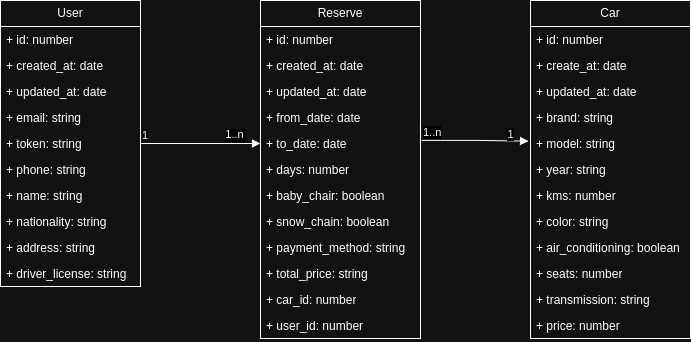

The diagram above was exported from draw.io. Its source (the exported page's mxGraphModel, read from the mxfile embedded in the PNG):
<mxGraphModel dx="1509" dy="794" grid="1" gridSize="10" guides="1" tooltips="1" connect="1" arrows="1" fold="1" page="1" pageScale="1" pageWidth="827" pageHeight="1169" math="0" shadow="0">
  <root>
    <mxCell id="0" />
    <mxCell id="1" parent="0" />
    <mxCell id="-CaginxYkYDf9lMo7X56-51" value="" style="group" vertex="1" connectable="0" parent="1">
      <mxGeometry x="20" y="160" width="690" height="338" as="geometry" />
    </mxCell>
    <mxCell id="-CaginxYkYDf9lMo7X56-44" value="1..n" style="edgeLabel;resizable=0;align=center;verticalAlign=middle;textShadow=0;rotation=0;" connectable="0" vertex="1" parent="-CaginxYkYDf9lMo7X56-51">
      <mxGeometry x="230" y="149.99999999999994" as="geometry">
        <mxPoint x="4" y="-17" as="offset" />
      </mxGeometry>
    </mxCell>
    <mxCell id="-CaginxYkYDf9lMo7X56-1" value="User" style="swimlane;fontStyle=0;childLayout=stackLayout;horizontal=1;startSize=26;fillColor=none;horizontalStack=0;resizeParent=1;resizeParentMax=0;resizeLast=0;collapsible=1;marginBottom=0;whiteSpace=wrap;html=1;" vertex="1" parent="-CaginxYkYDf9lMo7X56-51">
      <mxGeometry width="140" height="286" as="geometry" />
    </mxCell>
    <mxCell id="-CaginxYkYDf9lMo7X56-2" value="+ id: number" style="text;strokeColor=none;fillColor=none;align=left;verticalAlign=top;spacingLeft=4;spacingRight=4;overflow=hidden;rotatable=0;points=[[0,0.5],[1,0.5]];portConstraint=eastwest;whiteSpace=wrap;html=1;" vertex="1" parent="-CaginxYkYDf9lMo7X56-1">
      <mxGeometry y="26" width="140" height="26" as="geometry" />
    </mxCell>
    <mxCell id="-CaginxYkYDf9lMo7X56-3" value="+ created_at: date" style="text;strokeColor=none;fillColor=none;align=left;verticalAlign=top;spacingLeft=4;spacingRight=4;overflow=hidden;rotatable=0;points=[[0,0.5],[1,0.5]];portConstraint=eastwest;whiteSpace=wrap;html=1;" vertex="1" parent="-CaginxYkYDf9lMo7X56-1">
      <mxGeometry y="52" width="140" height="26" as="geometry" />
    </mxCell>
    <mxCell id="-CaginxYkYDf9lMo7X56-4" value="+ updated_at: date" style="text;strokeColor=none;fillColor=none;align=left;verticalAlign=top;spacingLeft=4;spacingRight=4;overflow=hidden;rotatable=0;points=[[0,0.5],[1,0.5]];portConstraint=eastwest;whiteSpace=wrap;html=1;" vertex="1" parent="-CaginxYkYDf9lMo7X56-1">
      <mxGeometry y="78" width="140" height="26" as="geometry" />
    </mxCell>
    <mxCell id="-CaginxYkYDf9lMo7X56-10" value="+ email: string" style="text;strokeColor=none;fillColor=none;align=left;verticalAlign=top;spacingLeft=4;spacingRight=4;overflow=hidden;rotatable=0;points=[[0,0.5],[1,0.5]];portConstraint=eastwest;whiteSpace=wrap;html=1;" vertex="1" parent="-CaginxYkYDf9lMo7X56-1">
      <mxGeometry y="104" width="140" height="26" as="geometry" />
    </mxCell>
    <mxCell id="-CaginxYkYDf9lMo7X56-14" value="+ token: string" style="text;strokeColor=none;fillColor=none;align=left;verticalAlign=top;spacingLeft=4;spacingRight=4;overflow=hidden;rotatable=0;points=[[0,0.5],[1,0.5]];portConstraint=eastwest;whiteSpace=wrap;html=1;" vertex="1" parent="-CaginxYkYDf9lMo7X56-1">
      <mxGeometry y="130" width="140" height="26" as="geometry" />
    </mxCell>
    <mxCell id="-CaginxYkYDf9lMo7X56-9" value="+ phone: string" style="text;strokeColor=none;fillColor=none;align=left;verticalAlign=top;spacingLeft=4;spacingRight=4;overflow=hidden;rotatable=0;points=[[0,0.5],[1,0.5]];portConstraint=eastwest;whiteSpace=wrap;html=1;" vertex="1" parent="-CaginxYkYDf9lMo7X56-1">
      <mxGeometry y="156" width="140" height="26" as="geometry" />
    </mxCell>
    <mxCell id="-CaginxYkYDf9lMo7X56-8" value="+ name: string" style="text;strokeColor=none;fillColor=none;align=left;verticalAlign=top;spacingLeft=4;spacingRight=4;overflow=hidden;rotatable=0;points=[[0,0.5],[1,0.5]];portConstraint=eastwest;whiteSpace=wrap;html=1;" vertex="1" parent="-CaginxYkYDf9lMo7X56-1">
      <mxGeometry y="182" width="140" height="26" as="geometry" />
    </mxCell>
    <mxCell id="-CaginxYkYDf9lMo7X56-7" value="+ nationality: string" style="text;strokeColor=none;fillColor=none;align=left;verticalAlign=top;spacingLeft=4;spacingRight=4;overflow=hidden;rotatable=0;points=[[0,0.5],[1,0.5]];portConstraint=eastwest;whiteSpace=wrap;html=1;" vertex="1" parent="-CaginxYkYDf9lMo7X56-1">
      <mxGeometry y="208" width="140" height="26" as="geometry" />
    </mxCell>
    <mxCell id="-CaginxYkYDf9lMo7X56-11" value="+ address: string" style="text;strokeColor=none;fillColor=none;align=left;verticalAlign=top;spacingLeft=4;spacingRight=4;overflow=hidden;rotatable=0;points=[[0,0.5],[1,0.5]];portConstraint=eastwest;whiteSpace=wrap;html=1;" vertex="1" parent="-CaginxYkYDf9lMo7X56-1">
      <mxGeometry y="234" width="140" height="26" as="geometry" />
    </mxCell>
    <mxCell id="-CaginxYkYDf9lMo7X56-12" value="+ driver_license: string" style="text;strokeColor=none;fillColor=none;align=left;verticalAlign=top;spacingLeft=4;spacingRight=4;overflow=hidden;rotatable=0;points=[[0,0.5],[1,0.5]];portConstraint=eastwest;whiteSpace=wrap;html=1;" vertex="1" parent="-CaginxYkYDf9lMo7X56-1">
      <mxGeometry y="260" width="140" height="26" as="geometry" />
    </mxCell>
    <mxCell id="-CaginxYkYDf9lMo7X56-15" value="Reserve" style="swimlane;fontStyle=0;childLayout=stackLayout;horizontal=1;startSize=26;fillColor=none;horizontalStack=0;resizeParent=1;resizeParentMax=0;resizeLast=0;collapsible=1;marginBottom=0;whiteSpace=wrap;html=1;" vertex="1" parent="-CaginxYkYDf9lMo7X56-51">
      <mxGeometry x="260" width="160" height="338" as="geometry" />
    </mxCell>
    <mxCell id="-CaginxYkYDf9lMo7X56-16" value="+ id: number" style="text;strokeColor=none;fillColor=none;align=left;verticalAlign=top;spacingLeft=4;spacingRight=4;overflow=hidden;rotatable=0;points=[[0,0.5],[1,0.5]];portConstraint=eastwest;whiteSpace=wrap;html=1;" vertex="1" parent="-CaginxYkYDf9lMo7X56-15">
      <mxGeometry y="26" width="160" height="26" as="geometry" />
    </mxCell>
    <mxCell id="-CaginxYkYDf9lMo7X56-17" value="+ created_at: date" style="text;strokeColor=none;fillColor=none;align=left;verticalAlign=top;spacingLeft=4;spacingRight=4;overflow=hidden;rotatable=0;points=[[0,0.5],[1,0.5]];portConstraint=eastwest;whiteSpace=wrap;html=1;" vertex="1" parent="-CaginxYkYDf9lMo7X56-15">
      <mxGeometry y="52" width="160" height="26" as="geometry" />
    </mxCell>
    <mxCell id="-CaginxYkYDf9lMo7X56-18" value="+ updated_at: date" style="text;strokeColor=none;fillColor=none;align=left;verticalAlign=top;spacingLeft=4;spacingRight=4;overflow=hidden;rotatable=0;points=[[0,0.5],[1,0.5]];portConstraint=eastwest;whiteSpace=wrap;html=1;" vertex="1" parent="-CaginxYkYDf9lMo7X56-15">
      <mxGeometry y="78" width="160" height="26" as="geometry" />
    </mxCell>
    <mxCell id="-CaginxYkYDf9lMo7X56-24" value="+ from_date: date" style="text;strokeColor=none;fillColor=none;align=left;verticalAlign=top;spacingLeft=4;spacingRight=4;overflow=hidden;rotatable=0;points=[[0,0.5],[1,0.5]];portConstraint=eastwest;whiteSpace=wrap;html=1;" vertex="1" parent="-CaginxYkYDf9lMo7X56-15">
      <mxGeometry y="104" width="160" height="26" as="geometry" />
    </mxCell>
    <mxCell id="-CaginxYkYDf9lMo7X56-23" value="+ to_date: date" style="text;strokeColor=none;fillColor=none;align=left;verticalAlign=top;spacingLeft=4;spacingRight=4;overflow=hidden;rotatable=0;points=[[0,0.5],[1,0.5]];portConstraint=eastwest;whiteSpace=wrap;html=1;" vertex="1" parent="-CaginxYkYDf9lMo7X56-15">
      <mxGeometry y="130" width="160" height="26" as="geometry" />
    </mxCell>
    <mxCell id="-CaginxYkYDf9lMo7X56-22" value="+ days: number" style="text;strokeColor=none;fillColor=none;align=left;verticalAlign=top;spacingLeft=4;spacingRight=4;overflow=hidden;rotatable=0;points=[[0,0.5],[1,0.5]];portConstraint=eastwest;whiteSpace=wrap;html=1;" vertex="1" parent="-CaginxYkYDf9lMo7X56-15">
      <mxGeometry y="156" width="160" height="26" as="geometry" />
    </mxCell>
    <mxCell id="-CaginxYkYDf9lMo7X56-21" value="+ baby_chair: boolean" style="text;strokeColor=none;fillColor=none;align=left;verticalAlign=top;spacingLeft=4;spacingRight=4;overflow=hidden;rotatable=0;points=[[0,0.5],[1,0.5]];portConstraint=eastwest;whiteSpace=wrap;html=1;" vertex="1" parent="-CaginxYkYDf9lMo7X56-15">
      <mxGeometry y="182" width="160" height="26" as="geometry" />
    </mxCell>
    <mxCell id="-CaginxYkYDf9lMo7X56-20" value="+ snow_chain: boolean" style="text;strokeColor=none;fillColor=none;align=left;verticalAlign=top;spacingLeft=4;spacingRight=4;overflow=hidden;rotatable=0;points=[[0,0.5],[1,0.5]];portConstraint=eastwest;whiteSpace=wrap;html=1;" vertex="1" parent="-CaginxYkYDf9lMo7X56-15">
      <mxGeometry y="208" width="160" height="26" as="geometry" />
    </mxCell>
    <mxCell id="-CaginxYkYDf9lMo7X56-19" value="+ payment_method: string" style="text;strokeColor=none;fillColor=none;align=left;verticalAlign=top;spacingLeft=4;spacingRight=4;overflow=hidden;rotatable=0;points=[[0,0.5],[1,0.5]];portConstraint=eastwest;whiteSpace=wrap;html=1;" vertex="1" parent="-CaginxYkYDf9lMo7X56-15">
      <mxGeometry y="234" width="160" height="26" as="geometry" />
    </mxCell>
    <mxCell id="-CaginxYkYDf9lMo7X56-26" value="+ total_price: string" style="text;strokeColor=none;fillColor=none;align=left;verticalAlign=top;spacingLeft=4;spacingRight=4;overflow=hidden;rotatable=0;points=[[0,0.5],[1,0.5]];portConstraint=eastwest;whiteSpace=wrap;html=1;" vertex="1" parent="-CaginxYkYDf9lMo7X56-15">
      <mxGeometry y="260" width="160" height="26" as="geometry" />
    </mxCell>
    <mxCell id="-CaginxYkYDf9lMo7X56-25" value="+ car_id: number" style="text;strokeColor=none;fillColor=none;align=left;verticalAlign=top;spacingLeft=4;spacingRight=4;overflow=hidden;rotatable=0;points=[[0,0.5],[1,0.5]];portConstraint=eastwest;whiteSpace=wrap;html=1;" vertex="1" parent="-CaginxYkYDf9lMo7X56-15">
      <mxGeometry y="286" width="160" height="26" as="geometry" />
    </mxCell>
    <mxCell id="-CaginxYkYDf9lMo7X56-27" value="+ user_id: number" style="text;strokeColor=none;fillColor=none;align=left;verticalAlign=top;spacingLeft=4;spacingRight=4;overflow=hidden;rotatable=0;points=[[0,0.5],[1,0.5]];portConstraint=eastwest;whiteSpace=wrap;html=1;" vertex="1" parent="-CaginxYkYDf9lMo7X56-15">
      <mxGeometry y="312" width="160" height="26" as="geometry" />
    </mxCell>
    <mxCell id="-CaginxYkYDf9lMo7X56-28" value="Car" style="swimlane;fontStyle=0;childLayout=stackLayout;horizontal=1;startSize=26;fillColor=none;horizontalStack=0;resizeParent=1;resizeParentMax=0;resizeLast=0;collapsible=1;marginBottom=0;whiteSpace=wrap;html=1;" vertex="1" parent="-CaginxYkYDf9lMo7X56-51">
      <mxGeometry x="530" width="160" height="338" as="geometry" />
    </mxCell>
    <mxCell id="-CaginxYkYDf9lMo7X56-29" value="+ id: number" style="text;strokeColor=none;fillColor=none;align=left;verticalAlign=top;spacingLeft=4;spacingRight=4;overflow=hidden;rotatable=0;points=[[0,0.5],[1,0.5]];portConstraint=eastwest;whiteSpace=wrap;html=1;" vertex="1" parent="-CaginxYkYDf9lMo7X56-28">
      <mxGeometry y="26" width="160" height="26" as="geometry" />
    </mxCell>
    <mxCell id="-CaginxYkYDf9lMo7X56-41" value="+ create_at: date" style="text;strokeColor=none;fillColor=none;align=left;verticalAlign=top;spacingLeft=4;spacingRight=4;overflow=hidden;rotatable=0;points=[[0,0.5],[1,0.5]];portConstraint=eastwest;whiteSpace=wrap;html=1;" vertex="1" parent="-CaginxYkYDf9lMo7X56-28">
      <mxGeometry y="52" width="160" height="26" as="geometry" />
    </mxCell>
    <mxCell id="-CaginxYkYDf9lMo7X56-40" value="+ updated_at: date" style="text;strokeColor=none;fillColor=none;align=left;verticalAlign=top;spacingLeft=4;spacingRight=4;overflow=hidden;rotatable=0;points=[[0,0.5],[1,0.5]];portConstraint=eastwest;whiteSpace=wrap;html=1;" vertex="1" parent="-CaginxYkYDf9lMo7X56-28">
      <mxGeometry y="78" width="160" height="26" as="geometry" />
    </mxCell>
    <mxCell id="-CaginxYkYDf9lMo7X56-30" value="+ brand: string" style="text;strokeColor=none;fillColor=none;align=left;verticalAlign=top;spacingLeft=4;spacingRight=4;overflow=hidden;rotatable=0;points=[[0,0.5],[1,0.5]];portConstraint=eastwest;whiteSpace=wrap;html=1;" vertex="1" parent="-CaginxYkYDf9lMo7X56-28">
      <mxGeometry y="104" width="160" height="26" as="geometry" />
    </mxCell>
    <mxCell id="-CaginxYkYDf9lMo7X56-31" value="+ model: string" style="text;strokeColor=none;fillColor=none;align=left;verticalAlign=top;spacingLeft=4;spacingRight=4;overflow=hidden;rotatable=0;points=[[0,0.5],[1,0.5]];portConstraint=eastwest;whiteSpace=wrap;html=1;" vertex="1" parent="-CaginxYkYDf9lMo7X56-28">
      <mxGeometry y="130" width="160" height="26" as="geometry" />
    </mxCell>
    <mxCell id="-CaginxYkYDf9lMo7X56-38" value="+ year: string" style="text;strokeColor=none;fillColor=none;align=left;verticalAlign=top;spacingLeft=4;spacingRight=4;overflow=hidden;rotatable=0;points=[[0,0.5],[1,0.5]];portConstraint=eastwest;whiteSpace=wrap;html=1;" vertex="1" parent="-CaginxYkYDf9lMo7X56-28">
      <mxGeometry y="156" width="160" height="26" as="geometry" />
    </mxCell>
    <mxCell id="-CaginxYkYDf9lMo7X56-37" value="+ kms: number" style="text;strokeColor=none;fillColor=none;align=left;verticalAlign=top;spacingLeft=4;spacingRight=4;overflow=hidden;rotatable=0;points=[[0,0.5],[1,0.5]];portConstraint=eastwest;whiteSpace=wrap;html=1;" vertex="1" parent="-CaginxYkYDf9lMo7X56-28">
      <mxGeometry y="182" width="160" height="26" as="geometry" />
    </mxCell>
    <mxCell id="-CaginxYkYDf9lMo7X56-36" value="+ color: string" style="text;strokeColor=none;fillColor=none;align=left;verticalAlign=top;spacingLeft=4;spacingRight=4;overflow=hidden;rotatable=0;points=[[0,0.5],[1,0.5]];portConstraint=eastwest;whiteSpace=wrap;html=1;" vertex="1" parent="-CaginxYkYDf9lMo7X56-28">
      <mxGeometry y="208" width="160" height="26" as="geometry" />
    </mxCell>
    <mxCell id="-CaginxYkYDf9lMo7X56-35" value="+ air_conditioning: boolean" style="text;strokeColor=none;fillColor=none;align=left;verticalAlign=top;spacingLeft=4;spacingRight=4;overflow=hidden;rotatable=0;points=[[0,0.5],[1,0.5]];portConstraint=eastwest;whiteSpace=wrap;html=1;" vertex="1" parent="-CaginxYkYDf9lMo7X56-28">
      <mxGeometry y="234" width="160" height="26" as="geometry" />
    </mxCell>
    <mxCell id="-CaginxYkYDf9lMo7X56-34" value="+ seats: number" style="text;strokeColor=none;fillColor=none;align=left;verticalAlign=top;spacingLeft=4;spacingRight=4;overflow=hidden;rotatable=0;points=[[0,0.5],[1,0.5]];portConstraint=eastwest;whiteSpace=wrap;html=1;" vertex="1" parent="-CaginxYkYDf9lMo7X56-28">
      <mxGeometry y="260" width="160" height="26" as="geometry" />
    </mxCell>
    <mxCell id="-CaginxYkYDf9lMo7X56-33" value="+ transmission: string" style="text;strokeColor=none;fillColor=none;align=left;verticalAlign=top;spacingLeft=4;spacingRight=4;overflow=hidden;rotatable=0;points=[[0,0.5],[1,0.5]];portConstraint=eastwest;whiteSpace=wrap;html=1;" vertex="1" parent="-CaginxYkYDf9lMo7X56-28">
      <mxGeometry y="286" width="160" height="26" as="geometry" />
    </mxCell>
    <mxCell id="-CaginxYkYDf9lMo7X56-32" value="+ price: number" style="text;strokeColor=none;fillColor=none;align=left;verticalAlign=top;spacingLeft=4;spacingRight=4;overflow=hidden;rotatable=0;points=[[0,0.5],[1,0.5]];portConstraint=eastwest;whiteSpace=wrap;html=1;" vertex="1" parent="-CaginxYkYDf9lMo7X56-28">
      <mxGeometry y="312" width="160" height="26" as="geometry" />
    </mxCell>
    <mxCell id="-CaginxYkYDf9lMo7X56-42" value="" style="endArrow=block;endFill=1;html=1;edgeStyle=orthogonalEdgeStyle;align=left;verticalAlign=top;rounded=0;entryX=0;entryY=0.5;entryDx=0;entryDy=0;exitX=1;exitY=0.5;exitDx=0;exitDy=0;" edge="1" parent="-CaginxYkYDf9lMo7X56-51" source="-CaginxYkYDf9lMo7X56-14" target="-CaginxYkYDf9lMo7X56-23">
      <mxGeometry x="-1" relative="1" as="geometry">
        <mxPoint x="140" y="143" as="sourcePoint" />
        <mxPoint x="270" y="142.57999999999998" as="targetPoint" />
      </mxGeometry>
    </mxCell>
    <mxCell id="-CaginxYkYDf9lMo7X56-43" value="1" style="edgeLabel;resizable=0;html=1;align=left;verticalAlign=bottom;" connectable="0" vertex="1" parent="-CaginxYkYDf9lMo7X56-42">
      <mxGeometry x="-1" relative="1" as="geometry" />
    </mxCell>
    <mxCell id="-CaginxYkYDf9lMo7X56-45" value="" style="endArrow=block;endFill=1;html=1;edgeStyle=orthogonalEdgeStyle;align=left;verticalAlign=top;rounded=0;exitX=1.007;exitY=0.379;exitDx=0;exitDy=0;exitPerimeter=0;entryX=-0.012;entryY=0.41;entryDx=0;entryDy=0;entryPerimeter=0;" edge="1" parent="-CaginxYkYDf9lMo7X56-51" source="-CaginxYkYDf9lMo7X56-23" target="-CaginxYkYDf9lMo7X56-31">
      <mxGeometry x="-1" relative="1" as="geometry">
        <mxPoint x="440" y="140" as="sourcePoint" />
        <mxPoint x="600" y="140" as="targetPoint" />
      </mxGeometry>
    </mxCell>
    <mxCell id="-CaginxYkYDf9lMo7X56-46" value="1..n" style="edgeLabel;resizable=0;html=1;align=left;verticalAlign=bottom;" connectable="0" vertex="1" parent="-CaginxYkYDf9lMo7X56-45">
      <mxGeometry x="-1" relative="1" as="geometry">
        <mxPoint as="offset" />
      </mxGeometry>
    </mxCell>
    <mxCell id="-CaginxYkYDf9lMo7X56-47" value="1" style="edgeLabel;resizable=0;html=1;align=center;verticalAlign=middle;" connectable="0" vertex="1" parent="-CaginxYkYDf9lMo7X56-51">
      <mxGeometry x="509.9999999999999" y="130.00400000000002" as="geometry">
        <mxPoint x="-1" y="3" as="offset" />
      </mxGeometry>
    </mxCell>
  </root>
</mxGraphModel>